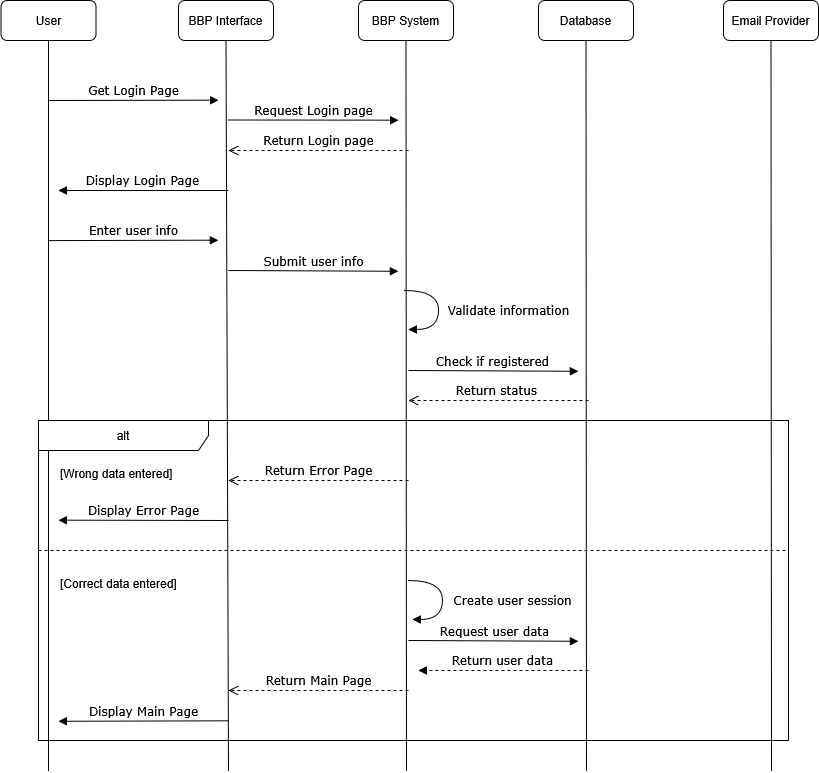

The diagram above was exported from draw.io. Its source (the exported page's mxGraphModel, read from the mxfile embedded in the PNG):
<mxGraphModel dx="1252" dy="777" grid="1" gridSize="10" guides="1" tooltips="1" connect="1" arrows="1" fold="1" page="1" pageScale="1" pageWidth="1100" pageHeight="850" background="none" math="0" shadow="0">
  <root>
    <mxCell id="0" />
    <mxCell id="1" parent="0" />
    <mxCell id="7baba1c4bc27f4b0-11" edge="1" parent="1" style="html=1;verticalAlign=bottom;endArrow=block;labelBackgroundColor=none;fontFamily=Verdana;fontSize=12;edgeStyle=elbowEdgeStyle;elbow=vertical;" value="Get Login Page">
      <mxGeometry relative="1" x="0.0051" as="geometry">
        <mxPoint as="offset" />
        <mxPoint x="150" y="180" as="sourcePoint" />
        <mxPoint x="320" y="180" as="targetPoint" />
      </mxGeometry>
    </mxCell>
    <mxCell id="7baba1c4bc27f4b0-14" edge="1" parent="1" style="html=1;verticalAlign=bottom;endArrow=block;labelBackgroundColor=none;fontFamily=Verdana;fontSize=12;edgeStyle=elbowEdgeStyle;elbow=vertical;" value="Request Login page">
      <mxGeometry relative="1" x="0.0036" as="geometry">
        <mxPoint as="offset" />
        <mxPoint x="330" y="199.5" as="sourcePoint" />
        <mxPoint x="500" y="200" as="targetPoint" />
      </mxGeometry>
    </mxCell>
    <mxCell id="Lt6aGaGPyr-jv1YzMfSk-2" parent="1" style="rounded=1;whiteSpace=wrap;html=1;" value="User" vertex="1">
      <mxGeometry height="40" width="95" x="102.5" y="80" as="geometry" />
    </mxCell>
    <mxCell id="Lt6aGaGPyr-jv1YzMfSk-3" edge="1" parent="1" style="endArrow=none;html=1;rounded=0;fontSize=12;startSize=8;endSize=8;curved=1;entryX=0.5;entryY=1;entryDx=0;entryDy=0;" target="Lt6aGaGPyr-jv1YzMfSk-2" value="">
      <mxGeometry height="50" relative="1" width="50" as="geometry">
        <mxPoint x="150" y="850" as="sourcePoint" />
        <mxPoint x="220" y="200" as="targetPoint" />
      </mxGeometry>
    </mxCell>
    <mxCell id="Lt6aGaGPyr-jv1YzMfSk-4" parent="1" style="rounded=1;whiteSpace=wrap;html=1;" value="BBP Interface" vertex="1">
      <mxGeometry height="40" width="95" x="280" y="80" as="geometry" />
    </mxCell>
    <mxCell id="Lt6aGaGPyr-jv1YzMfSk-5" edge="1" parent="1" style="endArrow=none;html=1;rounded=0;fontSize=12;startSize=8;endSize=8;curved=1;entryX=0.5;entryY=1;entryDx=0;entryDy=0;" target="Lt6aGaGPyr-jv1YzMfSk-4" value="">
      <mxGeometry height="50" relative="1" width="50" as="geometry">
        <mxPoint x="330" y="850" as="sourcePoint" />
        <mxPoint x="397.5" y="200" as="targetPoint" />
      </mxGeometry>
    </mxCell>
    <mxCell id="Lt6aGaGPyr-jv1YzMfSk-10" parent="1" style="rounded=1;whiteSpace=wrap;html=1;" value="Database" vertex="1">
      <mxGeometry height="40" width="95" x="640" y="80" as="geometry" />
    </mxCell>
    <mxCell id="Lt6aGaGPyr-jv1YzMfSk-11" edge="1" parent="1" style="endArrow=none;html=1;rounded=0;fontSize=12;startSize=8;endSize=8;curved=1;entryX=0.5;entryY=1;entryDx=0;entryDy=0;" target="Lt6aGaGPyr-jv1YzMfSk-10" value="">
      <mxGeometry height="50" relative="1" width="50" as="geometry">
        <mxPoint x="688" y="850" as="sourcePoint" />
        <mxPoint x="757.5" y="200" as="targetPoint" />
      </mxGeometry>
    </mxCell>
    <mxCell id="Lt6aGaGPyr-jv1YzMfSk-12" parent="1" style="rounded=1;whiteSpace=wrap;html=1;" value="BBP System" vertex="1">
      <mxGeometry height="40" width="95" x="460" y="80" as="geometry" />
    </mxCell>
    <mxCell id="Lt6aGaGPyr-jv1YzMfSk-13" edge="1" parent="1" style="endArrow=none;html=1;rounded=0;fontSize=12;startSize=8;endSize=8;curved=1;entryX=0.5;entryY=1;entryDx=0;entryDy=0;" target="Lt6aGaGPyr-jv1YzMfSk-12" value="">
      <mxGeometry height="50" relative="1" width="50" as="geometry">
        <mxPoint x="508" y="850" as="sourcePoint" />
        <mxPoint x="577.5" y="200" as="targetPoint" />
      </mxGeometry>
    </mxCell>
    <mxCell id="Lt6aGaGPyr-jv1YzMfSk-14" parent="1" style="rounded=1;whiteSpace=wrap;html=1;" value="Email Provider" vertex="1">
      <mxGeometry height="40" width="95" x="825" y="80" as="geometry" />
    </mxCell>
    <mxCell id="Lt6aGaGPyr-jv1YzMfSk-15" edge="1" parent="1" style="endArrow=none;html=1;rounded=0;fontSize=12;startSize=8;endSize=8;curved=1;entryX=0.5;entryY=1;entryDx=0;entryDy=0;" target="Lt6aGaGPyr-jv1YzMfSk-14" value="">
      <mxGeometry height="50" relative="1" width="50" as="geometry">
        <mxPoint x="873" y="850" as="sourcePoint" />
        <mxPoint x="942.5" y="200" as="targetPoint" />
      </mxGeometry>
    </mxCell>
    <mxCell id="Lt6aGaGPyr-jv1YzMfSk-20" edge="1" parent="1" style="html=1;verticalAlign=bottom;endArrow=block;labelBackgroundColor=none;fontFamily=Verdana;fontSize=12;edgeStyle=elbowEdgeStyle;elbow=horizontal;" value="Display Login Page">
      <mxGeometry relative="1" x="0.0068" as="geometry">
        <mxPoint as="offset" />
        <mxPoint x="330" y="270.05" as="sourcePoint" />
        <mxPoint x="160" y="270.05" as="targetPoint" />
      </mxGeometry>
    </mxCell>
    <mxCell id="Lt6aGaGPyr-jv1YzMfSk-21" edge="1" parent="1" style="html=1;verticalAlign=bottom;endArrow=block;labelBackgroundColor=none;fontFamily=Verdana;fontSize=12;edgeStyle=elbowEdgeStyle;elbow=vertical;" value="Enter user info">
      <mxGeometry relative="1" x="0.0051" as="geometry">
        <mxPoint as="offset" />
        <mxPoint x="150" y="320.1" as="sourcePoint" />
        <mxPoint x="320" y="320.1" as="targetPoint" />
      </mxGeometry>
    </mxCell>
    <mxCell id="Lt6aGaGPyr-jv1YzMfSk-23" edge="1" parent="1" style="html=1;verticalAlign=bottom;endArrow=block;labelBackgroundColor=none;fontFamily=Verdana;fontSize=12;edgeStyle=elbowEdgeStyle;elbow=vertical;" value="Submit user info">
      <mxGeometry relative="1" x="0.0036" as="geometry">
        <mxPoint as="offset" />
        <mxPoint x="330" y="350" as="sourcePoint" />
        <mxPoint x="500" y="350.5" as="targetPoint" />
      </mxGeometry>
    </mxCell>
    <mxCell id="Lt6aGaGPyr-jv1YzMfSk-24" edge="1" parent="1" style="html=1;verticalAlign=bottom;endArrow=block;labelBackgroundColor=none;fontFamily=Verdana;fontSize=12;edgeStyle=elbowEdgeStyle;elbow=vertical;" value="Check if registered&amp;nbsp;">
      <mxGeometry relative="1" x="0.0088" as="geometry">
        <mxPoint as="offset" />
        <mxPoint x="510" y="450" as="sourcePoint" />
        <mxPoint x="680" y="450.5" as="targetPoint" />
      </mxGeometry>
    </mxCell>
    <mxCell id="Lt6aGaGPyr-jv1YzMfSk-25" edge="1" parent="1" style="html=1;verticalAlign=bottom;endArrow=open;dashed=1;endSize=8;exitX=0;exitY=0.95;labelBackgroundColor=none;fontFamily=Verdana;fontSize=12;" value="Return status&amp;nbsp;">
      <mxGeometry relative="1" as="geometry">
        <mxPoint x="690" y="480" as="sourcePoint" />
        <mxPoint x="510" y="480" as="targetPoint" />
      </mxGeometry>
    </mxCell>
    <mxCell id="Lt6aGaGPyr-jv1YzMfSk-27" parent="1" style="shape=umlFrame;whiteSpace=wrap;html=1;pointerEvents=0;recursiveResize=0;container=1;collapsible=0;width=170;" value="alt" vertex="1">
      <mxGeometry height="320" width="750" x="140" y="500" as="geometry" />
    </mxCell>
    <mxCell id="Lt6aGaGPyr-jv1YzMfSk-28" parent="Lt6aGaGPyr-jv1YzMfSk-27" style="text;html=1;" value="[Wrong data entered]" vertex="1">
      <mxGeometry height="20" relative="1" width="100" as="geometry">
        <mxPoint x="20" y="40" as="offset" />
      </mxGeometry>
    </mxCell>
    <mxCell id="Lt6aGaGPyr-jv1YzMfSk-29" parent="Lt6aGaGPyr-jv1YzMfSk-27" style="line;strokeWidth=1;dashed=1;labelPosition=center;verticalLabelPosition=bottom;align=left;verticalAlign=top;spacingLeft=20;spacingTop=15;html=1;whiteSpace=wrap;" value="[Correct data entered]" vertex="1">
      <mxGeometry height="10" width="750" y="125" as="geometry" />
    </mxCell>
    <mxCell id="Lt6aGaGPyr-jv1YzMfSk-34" edge="1" parent="Lt6aGaGPyr-jv1YzMfSk-27" style="html=1;verticalAlign=bottom;endArrow=open;dashed=1;endSize=8;exitX=0;exitY=0.95;labelBackgroundColor=none;fontFamily=Verdana;fontSize=12;" value="Return Error Page">
      <mxGeometry relative="1" as="geometry">
        <mxPoint x="370" y="60" as="sourcePoint" />
        <mxPoint x="190" y="60" as="targetPoint" />
      </mxGeometry>
    </mxCell>
    <mxCell id="Lt6aGaGPyr-jv1YzMfSk-35" edge="1" parent="Lt6aGaGPyr-jv1YzMfSk-27" style="html=1;verticalAlign=bottom;endArrow=block;labelBackgroundColor=none;fontFamily=Verdana;fontSize=12;edgeStyle=elbowEdgeStyle;elbow=vertical;" value="Display Error Page">
      <mxGeometry relative="1" x="0.0068" as="geometry">
        <mxPoint as="offset" />
        <mxPoint x="190" y="100" as="sourcePoint" />
        <mxPoint x="20" y="100" as="targetPoint" />
      </mxGeometry>
    </mxCell>
    <mxCell id="Lt6aGaGPyr-jv1YzMfSk-43" edge="1" parent="Lt6aGaGPyr-jv1YzMfSk-27" style="html=1;verticalAlign=bottom;endArrow=block;labelBackgroundColor=none;fontFamily=Verdana;fontSize=12;edgeStyle=elbowEdgeStyle;elbow=vertical;" value="Request user data">
      <mxGeometry relative="1" x="0.0106" as="geometry">
        <mxPoint as="offset" />
        <mxPoint x="370" y="220" as="sourcePoint" />
        <mxPoint x="540" y="220.5" as="targetPoint" />
      </mxGeometry>
    </mxCell>
    <mxCell id="Lt6aGaGPyr-jv1YzMfSk-46" edge="1" parent="Lt6aGaGPyr-jv1YzMfSk-27" style="html=1;verticalAlign=bottom;endArrow=block;labelBackgroundColor=none;fontFamily=Verdana;fontSize=12;edgeStyle=elbowEdgeStyle;elbow=horizontal;dashed=1;" value="Return user data">
      <mxGeometry relative="1" x="0.0068" as="geometry">
        <mxPoint as="offset" />
        <mxPoint x="550" y="250.0000000000001" as="sourcePoint" />
        <mxPoint x="380" y="250.0000000000001" as="targetPoint" />
      </mxGeometry>
    </mxCell>
    <mxCell id="Lt6aGaGPyr-jv1YzMfSk-49" edge="1" parent="Lt6aGaGPyr-jv1YzMfSk-27" style="html=1;verticalAlign=bottom;endArrow=open;dashed=1;endSize=8;exitX=0;exitY=0.95;labelBackgroundColor=none;fontFamily=Verdana;fontSize=12;" value="Return Main Page">
      <mxGeometry relative="1" as="geometry">
        <mxPoint x="370" y="270" as="sourcePoint" />
        <mxPoint x="190" y="270" as="targetPoint" />
      </mxGeometry>
    </mxCell>
    <mxCell id="Lt6aGaGPyr-jv1YzMfSk-50" edge="1" parent="Lt6aGaGPyr-jv1YzMfSk-27" style="html=1;verticalAlign=bottom;endArrow=block;labelBackgroundColor=none;fontFamily=Verdana;fontSize=12;edgeStyle=elbowEdgeStyle;elbow=vertical;" value="Display Main Page">
      <mxGeometry relative="1" x="0.0059" as="geometry">
        <mxPoint as="offset" />
        <mxPoint x="190" y="300.31" as="sourcePoint" />
        <mxPoint x="20" y="300.31" as="targetPoint" />
      </mxGeometry>
    </mxCell>
    <mxCell id="vMF1STNoRfMgv3jWhwbt-3" edge="1" parent="Lt6aGaGPyr-jv1YzMfSk-27" style="html=1;verticalAlign=bottom;endArrow=block;labelBackgroundColor=none;fontFamily=Verdana;fontSize=12;elbow=vertical;edgeStyle=orthogonalEdgeStyle;curved=1;exitX=1.066;exitY=0.713;exitPerimeter=0;" value="Create user session">
      <mxGeometry relative="1" x="0.2311" y="70" as="geometry">
        <mxPoint as="offset" />
        <Array as="points">
          <mxPoint x="404.03999999999996" y="160" />
          <mxPoint x="404.03999999999996" y="199" />
          <mxPoint x="374.03999999999996" y="199" />
        </Array>
        <mxPoint x="370" y="160" as="sourcePoint" />
        <mxPoint x="374.03999999999996" y="200" as="targetPoint" />
      </mxGeometry>
    </mxCell>
    <mxCell id="Lt6aGaGPyr-jv1YzMfSk-31" edge="1" parent="1" style="html=1;verticalAlign=bottom;endArrow=block;labelBackgroundColor=none;fontFamily=Verdana;fontSize=12;elbow=vertical;edgeStyle=orthogonalEdgeStyle;curved=1;exitX=1.066;exitY=0.713;exitPerimeter=0;" value="Validate information">
      <mxGeometry relative="1" x="0.2311" y="70" as="geometry">
        <mxPoint as="offset" />
        <Array as="points">
          <mxPoint x="540" y="370" />
          <mxPoint x="540" y="409" />
          <mxPoint x="510" y="409" />
        </Array>
        <mxPoint x="505.96000000000004" y="370" as="sourcePoint" />
        <mxPoint x="510" y="410" as="targetPoint" />
      </mxGeometry>
    </mxCell>
    <mxCell id="Lt6aGaGPyr-jv1YzMfSk-32" edge="1" parent="1" style="html=1;verticalAlign=bottom;endArrow=open;dashed=1;endSize=8;exitX=0;exitY=0.95;labelBackgroundColor=none;fontFamily=Verdana;fontSize=12;" value="Return Login page">
      <mxGeometry relative="1" as="geometry">
        <mxPoint x="510" y="230" as="sourcePoint" />
        <mxPoint x="330" y="230" as="targetPoint" />
      </mxGeometry>
    </mxCell>
  </root>
</mxGraphModel>